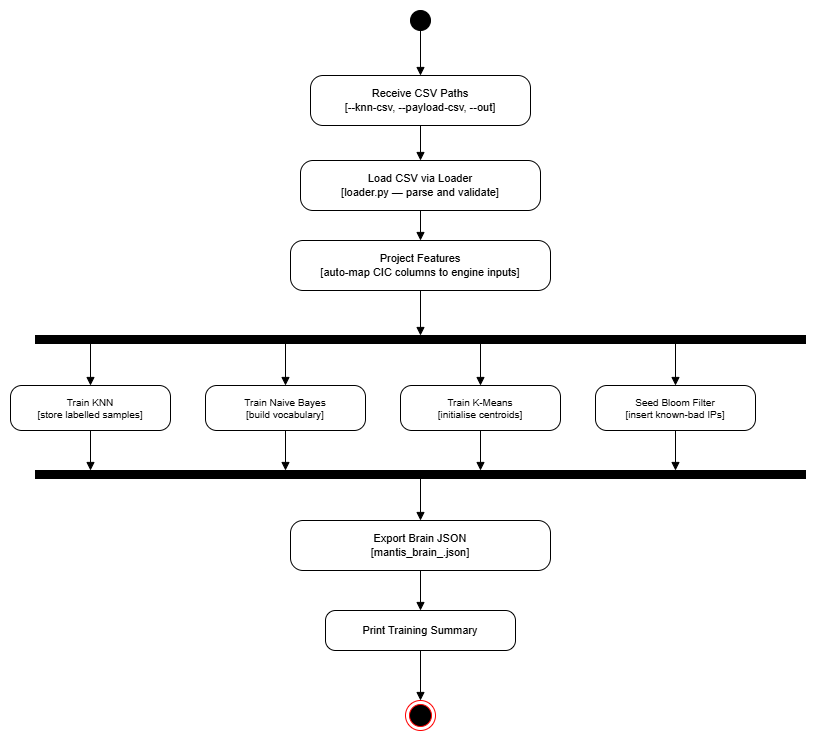

The diagram above was exported from draw.io. Its source (the exported page's mxGraphModel, read from the mxfile embedded in the PNG):
<mxGraphModel dx="1201" dy="817" grid="1" gridSize="10" guides="1" tooltips="1" connect="1" arrows="1" fold="1" page="1" pageScale="1" pageWidth="900" pageHeight="780" math="0" shadow="0">
  <root>
    <mxCell id="0" />
    <mxCell id="1" parent="0" />
    <mxCell id="2" parent="1" style="ellipse;html=1;aspect=fixed;fillColor=#000000;strokeColor=#000000;" value="" vertex="1">
      <mxGeometry height="20" width="20" x="415" as="geometry" />
    </mxCell>
    <mxCell id="3" parent="1" style="rounded=1;whiteSpace=wrap;html=1;fillColor=#FFFFFF;strokeColor=#000000;fontColor=#000000;fontSize=11;arcSize=25;" value="Receive CSV Paths&#10;[--knn-csv, --payload-csv, --out]" vertex="1">
      <mxGeometry height="50" width="220" x="315" y="65" as="geometry" />
    </mxCell>
    <mxCell id="4" parent="1" style="rounded=1;whiteSpace=wrap;html=1;fillColor=#FFFFFF;strokeColor=#000000;fontColor=#000000;fontSize=11;arcSize=25;" value="Load CSV via Loader&#10;[loader.py — parse and validate]" vertex="1">
      <mxGeometry height="50" width="240" x="305" y="150" as="geometry" />
    </mxCell>
    <mxCell id="5" parent="1" style="rounded=1;whiteSpace=wrap;html=1;fillColor=#FFFFFF;strokeColor=#000000;fontColor=#000000;fontSize=11;arcSize=25;" value="Project Features&#10;[auto-map CIC columns to engine inputs]" vertex="1">
      <mxGeometry height="50" width="260" x="295" y="230" as="geometry" />
    </mxCell>
    <mxCell id="6" parent="1" style="shape=rect;html=1;fillColor=#000000;strokeColor=#000000;" value="" vertex="1">
      <mxGeometry height="8" width="770" x="40" y="325" as="geometry" />
    </mxCell>
    <mxCell id="10" parent="1" style="rounded=1;whiteSpace=wrap;html=1;fillColor=#FFFFFF;strokeColor=#000000;fontColor=#000000;fontSize=10;arcSize=25;" value="Train KNN&#10;[store labelled samples]" vertex="1">
      <mxGeometry height="45" width="160" x="15" y="375" as="geometry" />
    </mxCell>
    <mxCell id="11" parent="1" style="rounded=1;whiteSpace=wrap;html=1;fillColor=#FFFFFF;strokeColor=#000000;fontColor=#000000;fontSize=10;arcSize=25;" value="Train Naive Bayes&#10;[build vocabulary]" vertex="1">
      <mxGeometry height="45" width="160" x="210" y="375" as="geometry" />
    </mxCell>
    <mxCell id="12" parent="1" style="rounded=1;whiteSpace=wrap;html=1;fillColor=#FFFFFF;strokeColor=#000000;fontColor=#000000;fontSize=10;arcSize=25;" value="Train K-Means&#10;[initialise centroids]" vertex="1">
      <mxGeometry height="45" width="160" x="405" y="375" as="geometry" />
    </mxCell>
    <mxCell id="13" parent="1" style="rounded=1;whiteSpace=wrap;html=1;fillColor=#FFFFFF;strokeColor=#000000;fontColor=#000000;fontSize=10;arcSize=25;" value="Seed Bloom Filter&#10;[insert known-bad IPs]" vertex="1">
      <mxGeometry height="45" width="160" x="600" y="375" as="geometry" />
    </mxCell>
    <mxCell id="14" parent="1" style="shape=rect;html=1;fillColor=#000000;strokeColor=#000000;" value="" vertex="1">
      <mxGeometry height="8" width="770" x="40" y="460" as="geometry" />
    </mxCell>
    <mxCell id="15" parent="1" style="rounded=1;whiteSpace=wrap;html=1;fillColor=#FFFFFF;strokeColor=#000000;fontColor=#000000;fontSize=11;arcSize=25;" value="Export Brain JSON&#10;[mantis_brain_&lt;timestamp&gt;.json]" vertex="1">
      <mxGeometry height="50" width="260" x="295" y="510" as="geometry" />
    </mxCell>
    <mxCell id="16" parent="1" style="rounded=1;whiteSpace=wrap;html=1;fillColor=#FFFFFF;strokeColor=#000000;fontColor=#000000;fontSize=11;arcSize=25;" value="Print Training Summary" vertex="1">
      <mxGeometry height="40" width="190" x="330" y="600" as="geometry" />
    </mxCell>
    <mxCell id="30" edge="1" parent="1" source="2" style="edgeStyle=orthogonalEdgeStyle;html=1;strokeColor=#000000;endArrow=block;endFill=1;rounded=0;" target="3" value="">
      <mxGeometry relative="1" as="geometry" />
    </mxCell>
    <mxCell id="31" edge="1" parent="1" source="3" style="edgeStyle=orthogonalEdgeStyle;html=1;strokeColor=#000000;endArrow=block;endFill=1;rounded=0;" target="4" value="">
      <mxGeometry relative="1" as="geometry" />
    </mxCell>
    <mxCell id="32" edge="1" parent="1" source="4" style="edgeStyle=orthogonalEdgeStyle;html=1;strokeColor=#000000;endArrow=block;endFill=1;rounded=0;" target="5" value="">
      <mxGeometry relative="1" as="geometry" />
    </mxCell>
    <mxCell id="33" edge="1" parent="1" source="5" style="edgeStyle=orthogonalEdgeStyle;html=1;strokeColor=#000000;endArrow=block;endFill=1;rounded=0;" target="6" value="">
      <mxGeometry relative="1" as="geometry" />
    </mxCell>
    <mxCell id="34" edge="1" parent="1" style="html=1;strokeColor=#000000;endArrow=block;endFill=1;" value="">
      <mxGeometry relative="1" as="geometry">
        <mxPoint x="95" y="333" as="sourcePoint" />
        <mxPoint x="95" y="375" as="targetPoint" />
      </mxGeometry>
    </mxCell>
    <mxCell id="35" edge="1" parent="1" style="html=1;strokeColor=#000000;endArrow=block;endFill=1;" value="">
      <mxGeometry relative="1" as="geometry">
        <mxPoint x="290" y="333" as="sourcePoint" />
        <mxPoint x="290" y="375" as="targetPoint" />
      </mxGeometry>
    </mxCell>
    <mxCell id="36" edge="1" parent="1" style="html=1;strokeColor=#000000;endArrow=block;endFill=1;" value="">
      <mxGeometry relative="1" as="geometry">
        <mxPoint x="485" y="333" as="sourcePoint" />
        <mxPoint x="485" y="375" as="targetPoint" />
      </mxGeometry>
    </mxCell>
    <mxCell id="37" edge="1" parent="1" style="html=1;strokeColor=#000000;endArrow=block;endFill=1;" value="">
      <mxGeometry relative="1" as="geometry">
        <mxPoint x="680" y="333" as="sourcePoint" />
        <mxPoint x="680" y="375" as="targetPoint" />
      </mxGeometry>
    </mxCell>
    <mxCell id="38" edge="1" parent="1" style="html=1;strokeColor=#000000;endArrow=block;endFill=1;" value="">
      <mxGeometry relative="1" as="geometry">
        <mxPoint x="95" y="420" as="sourcePoint" />
        <mxPoint x="95" y="460" as="targetPoint" />
      </mxGeometry>
    </mxCell>
    <mxCell id="39" edge="1" parent="1" style="html=1;strokeColor=#000000;endArrow=block;endFill=1;" value="">
      <mxGeometry relative="1" as="geometry">
        <mxPoint x="290" y="420" as="sourcePoint" />
        <mxPoint x="290" y="460" as="targetPoint" />
      </mxGeometry>
    </mxCell>
    <mxCell id="40" edge="1" parent="1" style="html=1;strokeColor=#000000;endArrow=block;endFill=1;" value="">
      <mxGeometry relative="1" as="geometry">
        <mxPoint x="485" y="420" as="sourcePoint" />
        <mxPoint x="485" y="460" as="targetPoint" />
      </mxGeometry>
    </mxCell>
    <mxCell id="41" edge="1" parent="1" style="html=1;strokeColor=#000000;endArrow=block;endFill=1;" value="">
      <mxGeometry relative="1" as="geometry">
        <mxPoint x="680" y="420" as="sourcePoint" />
        <mxPoint x="680" y="460" as="targetPoint" />
      </mxGeometry>
    </mxCell>
    <mxCell id="42" edge="1" parent="1" source="14" style="edgeStyle=orthogonalEdgeStyle;html=1;strokeColor=#000000;endArrow=block;endFill=1;rounded=0;" target="15" value="">
      <mxGeometry relative="1" as="geometry" />
    </mxCell>
    <mxCell id="43" edge="1" parent="1" source="15" style="edgeStyle=orthogonalEdgeStyle;html=1;strokeColor=#000000;endArrow=block;endFill=1;rounded=0;" target="16" value="">
      <mxGeometry relative="1" as="geometry" />
    </mxCell>
    <mxCell id="44" edge="1" parent="1" source="16" style="edgeStyle=orthogonalEdgeStyle;html=1;strokeColor=#000000;endArrow=block;endFill=1;rounded=0;entryX=0.5;entryY=0;entryDx=0;entryDy=0;" target="NP4SjODOzFBCfev4TdEJ-44" value="">
      <mxGeometry relative="1" as="geometry">
        <mxPoint x="415" y="680" as="targetPoint" />
      </mxGeometry>
    </mxCell>
    <mxCell id="NP4SjODOzFBCfev4TdEJ-44" parent="1" style="ellipse;html=1;shape=endState;fillColor=#000000;strokeColor=#ff0000;" value="" vertex="1">
      <mxGeometry height="30" width="30" x="410" y="690" as="geometry" />
    </mxCell>
  </root>
</mxGraphModel>